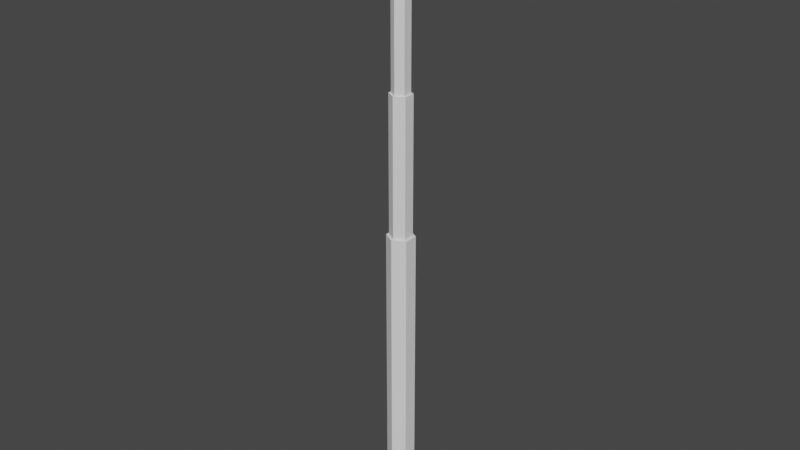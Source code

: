 # Source: Lamppost.blend  (saved by Blender 2.81.16; exported with 4.5.12 LTS)
import bpy
from mathutils import Matrix  # noqa: F401  (used for matrix-valued properties, if any)

bpy.ops.wm.read_factory_settings(use_empty=True)
scene = bpy.context.scene
scene.name = 'Scene'

# ---- collections
col_collection = bpy.data.collections.new('Collection'); scene.collection.children.link(col_collection)

# ---- world
world_world = bpy.data.worlds.new('World'); scene.world = world_world
world_world.use_nodes = True; world_world.node_tree.nodes.clear()
_N = world_world.node_tree.nodes; _L = world_world.node_tree.links
n0 = _N.new('ShaderNodeOutputWorld'); n0.name = 'World Output'; n0.location = (300, 300)
n1 = _N.new('ShaderNodeBackground'); n1.name = 'Background'; n1.location = (10, 300)
n1.inputs[0].default_value = (0.05088, 0.05088, 0.05088, 1.0)
_L.new(n1.outputs[0], n0.inputs[0])
n0.is_active_output = True
world_world.color = (0.05088, 0.05088, 0.05088)
world_world.use_sun_shadow = False
world_world.sun_shadow_jitter_overblur = 0.0

# ---- meshes
me_cylinder = bpy.data.meshes.new('Cylinder')
me_cylinder.from_pydata([(0.0, 0.1, 0.0), (0.0, 0.1, 2.0), (0.0866, 0.05, 0.0), (0.0866, 0.05, 2.0), (-0.0866, 0.05, 0.0), (-0.0866, 0.05, 2.0), (-9.934e-10, 0.08, 2.0), (0.06928, 0.04, 2.0), (-0.06928, 0.04, 2.0), (6.72e-06, 0.08, 3.0), (0.06929, 0.04, 3.0), (-0.06928, 0.04, 3.0), (6.72e-06, 0.064, 3.0), (0.05543, 0.032, 3.0), (-0.05542, 0.032, 3.0), (-5.883e-06, 0.064, 4.0), (0.05542, 0.032, 4.0), (-0.05543, 0.032, 4.0), (-5.883e-06, 0.064, 4.15), (0.05542, 0.032, 4.15), (-0.05543, 0.032, 4.15), (-0.01833, 0.8866, 4.04), (-0.01833, 0.8866, 4.115), (0.01833, 0.8866, 4.04), (0.01833, 0.8866, 4.115), (-0.01833, 0.2433, 4.115), (-0.01833, 0.3212, 4.115), (-0.01833, 0.6116, 4.115), (-0.01833, 0.6895, 4.115), (0.01439, 0.2665, 4.04), (0.01439, 0.298, 4.04), (0.01294, 0.6363, 4.04), (0.01294, 0.6648, 4.04), (-0.01294, 0.6648, 4.04), (-0.01294, 0.6363, 4.04), (-0.01439, 0.298, 4.04), (-0.01439, 0.2665, 4.04), (0.01833, 0.6895, 4.115), (0.01833, 0.6116, 4.115), (0.01833, 0.3212, 4.115), (0.01833, 0.2433, 4.115), (0.01833, 0.2433, 4.04), (0.01833, 0.3212, 4.04), (-0.01833, 0.3212, 4.04), (-0.01833, 0.2433, 4.04), (0.01833, 0.6116, 4.04), (0.01833, 0.6895, 4.04), (-0.01833, 0.6895, 4.04), (-0.01833, 0.6116, 4.04), (-0.009696, 0.2567, 3.932), (-0.007546, 0.3039, 3.932), (-0.04621, 0.3057, 3.951), (-0.04836, 0.2585, 3.951), (0.04854, 0.6641, 3.956), (0.03587, 0.7028, 3.969), (0.0004272, 0.6962, 3.955), (0.01522, 0.2083, 3.918), (0.02167, 0.3498, 3.918), (-0.07113, 0.3541, 3.964), (-0.07758, 0.2126, 3.964), (-0.02329, 0.1887, 3.783), (-0.0149, 0.3726, 3.783), (-0.1547, 0.379, 3.852), (-0.1631, 0.1951, 3.852), (-0.03351, 0.1976, 3.78), (-0.0259, 0.3646, 3.78), (-0.1506, 0.3704, 3.842), (-0.1582, 0.2034, 3.842), (-0.0349, 0.1892, 3.759), (-0.02651, 0.3731, 3.759), (-0.1664, 0.3795, 3.828), (-0.1747, 0.1956, 3.828), (0.0131, 0.6575, 3.941), (0.08602, 0.6301, 3.953), (0.04802, 0.7462, 3.992), (-0.03705, 0.7302, 3.958), (0.0009528, 0.6141, 3.918), (0.1521, 0.6709, 3.834), (0.1027, 0.8219, 3.886), (-0.02551, 0.7978, 3.834), (0.0239, 0.6468, 3.782), (0.1595, 0.6812, 3.811), (0.1101, 0.8323, 3.863), (-0.01813, 0.8082, 3.811), (0.03128, 0.6571, 3.759), (0.1438, 0.6798, 3.828), (0.09938, 0.8155, 3.874), (-0.01335, 0.7943, 3.829), (0.03105, 0.6586, 3.782), (0.0, -0.1, 0.0), (0.0, -0.1, 2.0), (0.0866, -0.05, 0.0), (0.0866, -0.05, 2.0), (-0.0866, -0.05, 0.0), (-0.0866, -0.05, 2.0), (-9.934e-10, -0.08, 2.0), (0.06928, -0.04, 2.0), (-0.06928, -0.04, 2.0), (6.72e-06, -0.08, 3.0), (0.06929, -0.04, 3.0), (-0.06928, -0.04, 3.0), (6.72e-06, -0.064, 3.0), (0.05543, -0.032, 3.0), (-0.05542, -0.032, 3.0), (-5.883e-06, -0.064, 4.0), (0.05542, -0.032, 4.0), (-0.05543, -0.032, 4.0), (-5.883e-06, -0.064, 4.15), (0.05542, -0.032, 4.15), (-0.05543, -0.032, 4.15), (0.06929, 0.0, 3.0), (0.06928, 0.0, 2.0), (-0.01833, -0.8866, 4.04), (-0.01833, -0.8866, 4.115), (0.0866, 0.0, 2.0), (0.0866, 0.0, 0.0), (0.01833, -0.8866, 4.04), (0.01833, -0.8866, 4.115), (-0.01833, 0.0, 4.04), (-0.01833, 0.0, 4.115), (0.01833, 0.0, 4.04), (0.01833, 0.0, 4.115), (0.05543, 0.0, 3.0), (0.05542, 0.0, 4.0), (0.05542, 0.0, 4.15), (-0.0866, 0.0, 0.0), (-0.0866, 0.0, 2.0), (-0.06928, 0.0, 2.0), (-0.06928, 0.0, 3.0), (-0.05542, 0.0, 3.0), (-0.05543, 0.0, 4.0), (-0.05543, 0.0, 4.15), (-0.01833, -0.2433, 4.115), (-0.01833, -0.3212, 4.115), (-0.01833, -0.6116, 4.115), (-0.01833, -0.6895, 4.115), (0.01439, -0.2665, 4.04), (0.01439, -0.298, 4.04), (0.01294, -0.6363, 4.04), (0.01294, -0.6648, 4.04), (-0.01294, -0.6648, 4.04), (-0.01294, -0.6363, 4.04), (-0.01439, -0.298, 4.04), (-0.01439, -0.2665, 4.04), (0.01833, -0.6895, 4.115), (0.01833, -0.6116, 4.115), (0.01833, -0.3212, 4.115), (0.01833, -0.2433, 4.115), (0.01833, -0.2433, 4.04), (0.01833, -0.3212, 4.04), (-0.01833, -0.3212, 4.04), (-0.01833, -0.2433, 4.04), (0.01833, -0.6116, 4.04), (0.01833, -0.6895, 4.04), (-0.01833, -0.6895, 4.04), (-0.01833, -0.6116, 4.04), (-0.0001429, -0.2665, 3.961), (-0.002171, -0.3134, 3.966), (-0.04403, -0.3106, 3.976), (-0.042, -0.2636, 3.971), (0.02527, -0.6886, 3.985), (-0.01173, -0.6841, 3.974), (-0.005153, -0.642, 3.969), (0.03119, -0.2215, 3.949), (0.0251, -0.3623, 3.964), (-0.07536, -0.3555, 3.988), (-0.06928, -0.2147, 3.974), (0.02436, -0.2142, 3.808), (0.01645, -0.3972, 3.826), (-0.1349, -0.387, 3.863), (-0.127, -0.204, 3.844), (0.01414, -0.2227, 3.804), (0.006962, -0.3889, 3.821), (-0.128, -0.3797, 3.853), (-0.1208, -0.2136, 3.836), (0.01805, -0.2165, 3.782), (0.01014, -0.3995, 3.801), (-0.1413, -0.3893, 3.837), (-0.1333, -0.2063, 3.819), (0.03185, -0.6465, 3.98), (0.06433, -0.6076, 3.983), (0.04459, -0.7338, 3.998), (-0.04422, -0.723, 3.972), (-0.02448, -0.5969, 3.957), (0.1258, -0.6128, 3.855), (0.1001, -0.7768, 3.875), (-0.03372, -0.7606, 3.836), (-0.008059, -0.5966, 3.816), (0.1326, -0.6169, 3.83), (0.1069, -0.7809, 3.85), (-0.02688, -0.7647, 3.811), (-0.00122, -0.6007, 3.791), (0.1182, -0.6212, 3.848), (0.09512, -0.7686, 3.865), (-0.02257, -0.7543, 3.831), (0.000495, -0.607, 3.813)], [], [(0, 1, 3, 2), (114, 3, 7, 111), (125, 126, 5, 4), (4, 5, 1, 0), (17, 130, 131, 20), (3, 1, 6, 7), (1, 5, 8, 6), (110, 10, 13, 122), (7, 6, 9, 10), (6, 8, 11, 9), (111, 7, 10, 110), (13, 12, 15, 16), (10, 9, 12, 13), (9, 11, 14, 12), (12, 14, 17, 15), (122, 13, 16, 123), (14, 129, 130, 17), (16, 15, 18, 19), (15, 17, 20, 18), (123, 16, 19, 124), (47, 28, 22, 21), (21, 22, 24, 23), (19, 18, 20, 131, 124), (40, 25, 119, 121), (44, 41, 120, 118), (41, 40, 121, 120), (2, 3, 114, 115), (11, 128, 129, 14), (8, 127, 128, 11), (5, 126, 127, 8), (0, 2, 115, 125, 4), (23, 24, 37, 46), (46, 37, 38, 45), (45, 38, 39, 42), (42, 39, 40, 41), (21, 23, 46, 47), (31, 34, 72, 53), (48, 45, 42, 43), (35, 30, 50, 51), (24, 22, 28, 37), (37, 28, 27, 38), (38, 27, 26, 39), (39, 26, 25, 40), (118, 119, 25, 44), (44, 25, 26, 43), (43, 26, 27, 48), (48, 27, 28, 47), (29, 30, 42, 41), (35, 36, 44, 43), (30, 35, 43, 42), (36, 29, 41, 44), (31, 32, 46, 45), (33, 34, 48, 47), (32, 33, 47, 46), (34, 31, 45, 48), (52, 51, 58, 59), (30, 29, 49, 50), (34, 33, 55, 72), (29, 36, 52, 49), (36, 35, 51, 52), (33, 32, 54, 55), (32, 31, 53, 54), (59, 58, 62, 63), (51, 50, 57, 58), (50, 49, 56, 57), (49, 52, 59, 56), (56, 59, 63, 60), (58, 57, 61, 62), (57, 56, 60, 61), (62, 61, 69, 70), (61, 60, 68, 69), (60, 63, 71, 68), (63, 62, 70, 71), (64, 67, 66, 65), (64, 65, 69, 68), (66, 67, 71, 70), (65, 66, 70, 69), (67, 64, 68, 71), (55, 54, 74, 75), (54, 53, 73, 74), (53, 72, 76, 73), (72, 55, 75, 76), (75, 74, 78, 79), (74, 73, 77, 78), (73, 76, 80, 77), (76, 75, 79, 80), (77, 80, 84, 81), (80, 79, 83, 84), (79, 78, 82, 83), (78, 77, 81, 82), (85, 88, 87, 86), (85, 86, 82, 81), (87, 88, 84, 83), (86, 87, 83, 82), (88, 85, 81, 84), (89, 91, 92, 90), (114, 111, 96, 92), (125, 93, 94, 126), (93, 89, 90, 94), (106, 109, 131, 130), (92, 96, 95, 90), (90, 95, 97, 94), (110, 122, 102, 99), (96, 99, 98, 95), (95, 98, 100, 97), (111, 110, 99, 96), (102, 105, 104, 101), (99, 102, 101, 98), (98, 101, 103, 100), (101, 104, 106, 103), (122, 123, 105, 102), (103, 106, 130, 129), (105, 108, 107, 104), (104, 107, 109, 106), (123, 124, 108, 105), (154, 112, 113, 135), (112, 116, 117, 113), (108, 124, 131, 109, 107), (147, 121, 119, 132), (151, 118, 120, 148), (148, 120, 121, 147), (91, 115, 114, 92), (100, 103, 129, 128), (97, 100, 128, 127), (94, 97, 127, 126), (89, 93, 125, 115, 91), (116, 153, 144, 117), (153, 152, 145, 144), (152, 149, 146, 145), (149, 148, 147, 146), (112, 154, 153, 116), (138, 179, 162, 141), (155, 150, 149, 152), (142, 158, 157, 137), (117, 144, 135, 113), (144, 145, 134, 135), (145, 146, 133, 134), (146, 147, 132, 133), (118, 151, 132, 119), (151, 150, 133, 132), (150, 155, 134, 133), (155, 154, 135, 134), (136, 148, 149, 137), (142, 150, 151, 143), (137, 149, 150, 142), (143, 151, 148, 136), (138, 152, 153, 139), (140, 154, 155, 141), (139, 153, 154, 140), (141, 155, 152, 138), (159, 166, 165, 158), (137, 157, 156, 136), (141, 162, 161, 140), (136, 156, 159, 143), (143, 159, 158, 142), (140, 161, 160, 139), (139, 160, 179, 138), (166, 170, 169, 165), (158, 165, 164, 157), (157, 164, 163, 156), (156, 163, 166, 159), (163, 167, 170, 166), (165, 169, 168, 164), (164, 168, 167, 163), (169, 177, 176, 168), (168, 176, 175, 167), (167, 175, 178, 170), (170, 178, 177, 169), (171, 172, 173, 174), (171, 175, 176, 172), (173, 177, 178, 174), (172, 176, 177, 173), (174, 178, 175, 171), (161, 182, 181, 160), (160, 181, 180, 179), (179, 180, 183, 162), (162, 183, 182, 161), (182, 186, 185, 181), (181, 185, 184, 180), (180, 184, 187, 183), (183, 187, 186, 182), (184, 188, 191, 187), (187, 191, 190, 186), (186, 190, 189, 185), (185, 189, 188, 184), (192, 193, 194, 195), (192, 188, 189, 193), (194, 190, 191, 195), (193, 189, 190, 194), (195, 191, 188, 192)])
_uv = me_cylinder.uv_layers.new(name='UVMap')
_uv.uv.foreach_set('vector', [1.0, 0.5, 1.0, 1.0, 0.8333, 1.0, 0.8333, 0.5, 0.75, 1.0, 0.8333, 1.0, 0.8333, 1.0, 0.75, 1.0, 0.25, 0.5, 0.25, 1.0, 0.1667, 1.0, 0.1667, 0.5, 0.1667, 0.5, 0.1667, 1.0, -8.941e-08, 1.0, -8.941e-08, 0.5, 0.1667, 1.0, 0.25, 1.0, 0.25, 1.0, 0.1667, 1.0, 0.8333, 1.0, 1.0, 1.0, 1.0, 1.0, 0.8333, 1.0, -8.941e-08, 1.0, 0.1667, 1.0, 0.1667, 1.0, -8.941e-08, 1.0, 0.75, 1.0, 0.8333, 1.0, 0.8333, 1.0, 0.75, 1.0, 0.8333, 1.0, 1.0, 1.0, 1.0, 1.0, 0.8333, 1.0, -8.941e-08, 1.0, 0.1667, 1.0, 0.1667, 1.0, -8.941e-08, 1.0, 0.75, 1.0, 0.8333, 1.0, 0.8333, 1.0, 0.75, 1.0, 0.8333, 1.0, 1.0, 1.0, 1.0, 1.0, 0.8333, 1.0, 0.8333, 1.0, 1.0, 1.0, 1.0, 1.0, 0.8333, 1.0, -8.941e-08, 1.0, 0.1667, 1.0, 0.1667, 1.0, -8.941e-08, 1.0, -8.941e-08, 1.0, 0.1667, 1.0, 0.1667, 1.0, -8.941e-08, 1.0, 0.75, 1.0, 0.8333, 1.0, 0.8333, 1.0, 0.75, 1.0, 0.1667, 1.0, 0.25, 1.0, 0.25, 1.0, 0.1667, 1.0, 0.8333, 1.0, 1.0, 1.0, 1.0, 1.0, 0.8333, 1.0, -8.941e-08, 1.0, 0.1667, 1.0, 0.1667, 1.0, -8.941e-08, 1.0, 0.75, 1.0, 0.8333, 1.0, 0.8333, 1.0, 0.75, 1.0, 0.375, 0.225, 0.625, 0.225, 0.625, 0.25, 0.375, 0.25, 0.375, 0.25, 0.625, 0.25, 0.625, 0.5, 0.375, 0.5, 0.8333, 1.0, -8.941e-08, 1.0, 0.1667, 1.0, 0.25, 1.0, 0.75, 1.0, 0.625, 0.6, 0.875, 0.6, 0.875, 0.625, 0.625, 0.625, 0.125, 0.6, 0.375, 0.6, 0.375, 0.625, 0.125, 0.625, 0.375, 0.6, 0.625, 0.6, 0.625, 0.625, 0.375, 0.625, 0.8333, 0.5, 0.8333, 1.0, 0.75, 1.0, 0.75, 0.5, 0.1667, 1.0, 0.25, 1.0, 0.25, 1.0, 0.1667, 1.0, 0.1667, 1.0, 0.25, 1.0, 0.25, 1.0, 0.1667, 1.0, 0.1667, 1.0, 0.25, 1.0, 0.25, 1.0, 0.1667, 1.0, -8.941e-08, 0.5, 0.8333, 0.5, 0.75, 0.5, 0.25, 0.5, 0.1667, 0.5, 0.375, 0.5, 0.625, 0.5, 0.625, 0.525, 0.375, 0.525, 0.375, 0.525, 0.625, 0.525, 0.625, 0.55, 0.375, 0.55, 0.375, 0.55, 0.625, 0.55, 0.625, 0.575, 0.375, 0.575, 0.375, 0.575, 0.625, 0.575, 0.625, 0.6, 0.375, 0.6, 0.125, 0.5, 0.375, 0.5, 0.375, 0.525, 0.125, 0.525, 0.293, 0.5421, 0.207, 0.5421, 0.207, 0.5421, 0.293, 0.5421, 0.125, 0.55, 0.375, 0.55, 0.375, 0.575, 0.125, 0.575, 0.2022, 0.5825, 0.2978, 0.5825, 0.2978, 0.5825, 0.2022, 0.5825, 0.625, 0.5, 0.875, 0.5, 0.875, 0.525, 0.625, 0.525, 0.625, 0.525, 0.875, 0.525, 0.875, 0.55, 0.625, 0.55, 0.625, 0.55, 0.875, 0.55, 0.875, 0.575, 0.625, 0.575, 0.625, 0.575, 0.875, 0.575, 0.875, 0.6, 0.625, 0.6, 0.375, 0.125, 0.625, 0.125, 0.625, 0.15, 0.375, 0.15, 0.375, 0.15, 0.625, 0.15, 0.625, 0.175, 0.375, 0.175, 0.375, 0.175, 0.625, 0.175, 0.625, 0.2, 0.375, 0.2, 0.375, 0.2, 0.625, 0.2, 0.625, 0.225, 0.375, 0.225, 0.2978, 0.5925, 0.2978, 0.5825, 0.375, 0.575, 0.375, 0.6, 0.2022, 0.5825, 0.2022, 0.5925, 0.125, 0.6, 0.125, 0.575, 0.2978, 0.5825, 0.2022, 0.5825, 0.125, 0.575, 0.375, 0.575, 0.2022, 0.5925, 0.2978, 0.5925, 0.375, 0.6, 0.125, 0.6, 0.293, 0.5421, 0.293, 0.5329, 0.375, 0.525, 0.375, 0.55, 0.207, 0.5329, 0.207, 0.5421, 0.125, 0.55, 0.125, 0.525, 0.293, 0.5329, 0.207, 0.5329, 0.125, 0.525, 0.375, 0.525, 0.207, 0.5421, 0.293, 0.5421, 0.375, 0.55, 0.125, 0.55, 0.2022, 0.5925, 0.2022, 0.5825, 0.2022, 0.5825, 0.2022, 0.5925, 0.2978, 0.5825, 0.2978, 0.5925, 0.2978, 0.5925, 0.2978, 0.5825, 0.207, 0.5421, 0.207, 0.5329, 0.207, 0.5329, 0.207, 0.5421, 0.2978, 0.5925, 0.2022, 0.5925, 0.2022, 0.5925, 0.2978, 0.5925, 0.2022, 0.5925, 0.2022, 0.5825, 0.2022, 0.5825, 0.2022, 0.5925, 0.207, 0.5329, 0.293, 0.5329, 0.293, 0.5329, 0.207, 0.5329, 0.293, 0.5329, 0.293, 0.5421, 0.293, 0.5421, 0.293, 0.5329, 0.2022, 0.5925, 0.2022, 0.5825, 0.2022, 0.5825, 0.2022, 0.5925, 0.2022, 0.5825, 0.2978, 0.5825, 0.2978, 0.5825, 0.2022, 0.5825, 0.2978, 0.5825, 0.2978, 0.5925, 0.2978, 0.5925, 0.2978, 0.5825, 0.2978, 0.5925, 0.2022, 0.5925, 0.2022, 0.5925, 0.2978, 0.5925, 0.2978, 0.5925, 0.2022, 0.5925, 0.2022, 0.5925, 0.2978, 0.5925, 0.2022, 0.5825, 0.2978, 0.5825, 0.2978, 0.5825, 0.2022, 0.5825, 0.2978, 0.5825, 0.2978, 0.5925, 0.2978, 0.5925, 0.2978, 0.5825, 0.2022, 0.5825, 0.2978, 0.5825, 0.2978, 0.5825, 0.2022, 0.5825, 0.2978, 0.5825, 0.2978, 0.5925, 0.2978, 0.5925, 0.2978, 0.5825, 0.2978, 0.5925, 0.2022, 0.5925, 0.2022, 0.5925, 0.2978, 0.5925, 0.2022, 0.5925, 0.2022, 0.5825, 0.2022, 0.5825, 0.2022, 0.5925, 0.2926, 0.5921, 0.2074, 0.5921, 0.2074, 0.5829, 0.2926, 0.5829, 0.2926, 0.5921, 0.2926, 0.5829, 0.2978, 0.5825, 0.2978, 0.5925, 0.2074, 0.5829, 0.2074, 0.5921, 0.2022, 0.5925, 0.2022, 0.5825, 0.2926, 0.5829, 0.2074, 0.5829, 0.2022, 0.5825, 0.2978, 0.5825, 0.2074, 0.5921, 0.2926, 0.5921, 0.2978, 0.5925, 0.2022, 0.5925, 0.207, 0.5329, 0.293, 0.5329, 0.293, 0.5329, 0.207, 0.5329, 0.293, 0.5329, 0.293, 0.5421, 0.293, 0.5421, 0.293, 0.5329, 0.293, 0.5421, 0.207, 0.5421, 0.207, 0.5421, 0.293, 0.5421, 0.207, 0.5421, 0.207, 0.5329, 0.207, 0.5329, 0.207, 0.5421, 0.207, 0.5329, 0.293, 0.5329, 0.293, 0.5329, 0.207, 0.5329, 0.293, 0.5329, 0.293, 0.5421, 0.293, 0.5421, 0.293, 0.5329, 0.293, 0.5421, 0.207, 0.5421, 0.207, 0.5421, 0.293, 0.5421, 0.207, 0.5421, 0.207, 0.5329, 0.207, 0.5329, 0.207, 0.5421, 0.293, 0.5421, 0.207, 0.5421, 0.207, 0.5421, 0.293, 0.5421, 0.207, 0.5421, 0.207, 0.5329, 0.207, 0.5329, 0.207, 0.5421, 0.207, 0.5329, 0.293, 0.5329, 0.293, 0.5329, 0.207, 0.5329, 0.293, 0.5329, 0.293, 0.5421, 0.293, 0.5421, 0.293, 0.5329, 0.2878, 0.5416, 0.2122, 0.5416, 0.2122, 0.5334, 0.2878, 0.5334, 0.2878, 0.5416, 0.2878, 0.5334, 0.293, 0.5329, 0.293, 0.5421, 0.2122, 0.5334, 0.2122, 0.5416, 0.207, 0.5421, 0.207, 0.5329, 0.2878, 0.5334, 0.2122, 0.5334, 0.207, 0.5329, 0.293, 0.5329, 0.2122, 0.5416, 0.2878, 0.5416, 0.293, 0.5421, 0.207, 0.5421, 1.0, 0.5, 0.8333, 0.5, 0.8333, 1.0, 1.0, 1.0, 0.75, 1.0, 0.75, 1.0, 0.8333, 1.0, 0.8333, 1.0, 0.25, 0.5, 0.1667, 0.5, 0.1667, 1.0, 0.25, 1.0, 0.1667, 0.5, -8.941e-08, 0.5, -8.941e-08, 1.0, 0.1667, 1.0, 0.1667, 1.0, 0.1667, 1.0, 0.25, 1.0, 0.25, 1.0, 0.8333, 1.0, 0.8333, 1.0, 1.0, 1.0, 1.0, 1.0, -8.941e-08, 1.0, -8.941e-08, 1.0, 0.1667, 1.0, 0.1667, 1.0, 0.75, 1.0, 0.75, 1.0, 0.8333, 1.0, 0.8333, 1.0, 0.8333, 1.0, 0.8333, 1.0, 1.0, 1.0, 1.0, 1.0, -8.941e-08, 1.0, -8.941e-08, 1.0, 0.1667, 1.0, 0.1667, 1.0, 0.75, 1.0, 0.75, 1.0, 0.8333, 1.0, 0.8333, 1.0, 0.8333, 1.0, 0.8333, 1.0, 1.0, 1.0, 1.0, 1.0, 0.8333, 1.0, 0.8333, 1.0, 1.0, 1.0, 1.0, 1.0, -8.941e-08, 1.0, -8.941e-08, 1.0, 0.1667, 1.0, 0.1667, 1.0, -8.941e-08, 1.0, -8.941e-08, 1.0, 0.1667, 1.0, 0.1667, 1.0, 0.75, 1.0, 0.75, 1.0, 0.8333, 1.0, 0.8333, 1.0, 0.1667, 1.0, 0.1667, 1.0, 0.25, 1.0, 0.25, 1.0, 0.8333, 1.0, 0.8333, 1.0, 1.0, 1.0, 1.0, 1.0, -8.941e-08, 1.0, -8.941e-08, 1.0, 0.1667, 1.0, 0.1667, 1.0, 0.75, 1.0, 0.75, 1.0, 0.8333, 1.0, 0.8333, 1.0, 0.375, 0.225, 0.375, 0.25, 0.625, 0.25, 0.625, 0.225, 0.375, 0.25, 0.375, 0.5, 0.625, 0.5, 0.625, 0.25, 0.8333, 1.0, 0.75, 1.0, 0.25, 1.0, 0.1667, 1.0, -8.941e-08, 1.0, 0.625, 0.6, 0.625, 0.625, 0.875, 0.625, 0.875, 0.6, 0.125, 0.6, 0.125, 0.625, 0.375, 0.625, 0.375, 0.6, 0.375, 0.6, 0.375, 0.625, 0.625, 0.625, 0.625, 0.6, 0.8333, 0.5, 0.75, 0.5, 0.75, 1.0, 0.8333, 1.0, 0.1667, 1.0, 0.1667, 1.0, 0.25, 1.0, 0.25, 1.0, 0.1667, 1.0, 0.1667, 1.0, 0.25, 1.0, 0.25, 1.0, 0.1667, 1.0, 0.1667, 1.0, 0.25, 1.0, 0.25, 1.0, -8.941e-08, 0.5, 0.1667, 0.5, 0.25, 0.5, 0.75, 0.5, 0.8333, 0.5, 0.375, 0.5, 0.375, 0.525, 0.625, 0.525, 0.625, 0.5, 0.375, 0.525, 0.375, 0.55, 0.625, 0.55, 0.625, 0.525, 0.375, 0.55, 0.375, 0.575, 0.625, 0.575, 0.625, 0.55, 0.375, 0.575, 0.375, 0.6, 0.625, 0.6, 0.625, 0.575, 0.125, 0.5, 0.125, 0.525, 0.375, 0.525, 0.375, 0.5, 0.293, 0.5421, 0.293, 0.5421, 0.207, 0.5421, 0.207, 0.5421, 0.125, 0.55, 0.125, 0.575, 0.375, 0.575, 0.375, 0.55, 0.2022, 0.5825, 0.2022, 0.5825, 0.2978, 0.5825, 0.2978, 0.5825, 0.625, 0.5, 0.625, 0.525, 0.875, 0.525, 0.875, 0.5, 0.625, 0.525, 0.625, 0.55, 0.875, 0.55, 0.875, 0.525, 0.625, 0.55, 0.625, 0.575, 0.875, 0.575, 0.875, 0.55, 0.625, 0.575, 0.625, 0.6, 0.875, 0.6, 0.875, 0.575, 0.375, 0.125, 0.375, 0.15, 0.625, 0.15, 0.625, 0.125, 0.375, 0.15, 0.375, 0.175, 0.625, 0.175, 0.625, 0.15, 0.375, 0.175, 0.375, 0.2, 0.625, 0.2, 0.625, 0.175, 0.375, 0.2, 0.375, 0.225, 0.625, 0.225, 0.625, 0.2, 0.2978, 0.5925, 0.375, 0.6, 0.375, 0.575, 0.2978, 0.5825, 0.2022, 0.5825, 0.125, 0.575, 0.125, 0.6, 0.2022, 0.5925, 0.2978, 0.5825, 0.375, 0.575, 0.125, 0.575, 0.2022, 0.5825, 0.2022, 0.5925, 0.125, 0.6, 0.375, 0.6, 0.2978, 0.5925, 0.293, 0.5421, 0.375, 0.55, 0.375, 0.525, 0.293, 0.5329, 0.207, 0.5329, 0.125, 0.525, 0.125, 0.55, 0.207, 0.5421, 0.293, 0.5329, 0.375, 0.525, 0.125, 0.525, 0.207, 0.5329, 0.207, 0.5421, 0.125, 0.55, 0.375, 0.55, 0.293, 0.5421, 0.2022, 0.5925, 0.2022, 0.5925, 0.2022, 0.5825, 0.2022, 0.5825, 0.2978, 0.5825, 0.2978, 0.5825, 0.2978, 0.5925, 0.2978, 0.5925, 0.207, 0.5421, 0.207, 0.5421, 0.207, 0.5329, 0.207, 0.5329, 0.2978, 0.5925, 0.2978, 0.5925, 0.2022, 0.5925, 0.2022, 0.5925, 0.2022, 0.5925, 0.2022, 0.5925, 0.2022, 0.5825, 0.2022, 0.5825, 0.207, 0.5329, 0.207, 0.5329, 0.293, 0.5329, 0.293, 0.5329, 0.293, 0.5329, 0.293, 0.5329, 0.293, 0.5421, 0.293, 0.5421, 0.2022, 0.5925, 0.2022, 0.5925, 0.2022, 0.5825, 0.2022, 0.5825, 0.2022, 0.5825, 0.2022, 0.5825, 0.2978, 0.5825, 0.2978, 0.5825, 0.2978, 0.5825, 0.2978, 0.5825, 0.2978, 0.5925, 0.2978, 0.5925, 0.2978, 0.5925, 0.2978, 0.5925, 0.2022, 0.5925, 0.2022, 0.5925, 0.2978, 0.5925, 0.2978, 0.5925, 0.2022, 0.5925, 0.2022, 0.5925, 0.2022, 0.5825, 0.2022, 0.5825, 0.2978, 0.5825, 0.2978, 0.5825, 0.2978, 0.5825, 0.2978, 0.5825, 0.2978, 0.5925, 0.2978, 0.5925, 0.2022, 0.5825, 0.2022, 0.5825, 0.2978, 0.5825, 0.2978, 0.5825, 0.2978, 0.5825, 0.2978, 0.5825, 0.2978, 0.5925, 0.2978, 0.5925, 0.2978, 0.5925, 0.2978, 0.5925, 0.2022, 0.5925, 0.2022, 0.5925, 0.2022, 0.5925, 0.2022, 0.5925, 0.2022, 0.5825, 0.2022, 0.5825, 0.2926, 0.5921, 0.2926, 0.5829, 0.2074, 0.5829, 0.2074, 0.5921, 0.2926, 0.5921, 0.2978, 0.5925, 0.2978, 0.5825, 0.2926, 0.5829, 0.2074, 0.5829, 0.2022, 0.5825, 0.2022, 0.5925, 0.2074, 0.5921, 0.2926, 0.5829, 0.2978, 0.5825, 0.2022, 0.5825, 0.2074, 0.5829, 0.2074, 0.5921, 0.2022, 0.5925, 0.2978, 0.5925, 0.2926, 0.5921, 0.207, 0.5329, 0.207, 0.5329, 0.293, 0.5329, 0.293, 0.5329, 0.293, 0.5329, 0.293, 0.5329, 0.293, 0.5421, 0.293, 0.5421, 0.293, 0.5421, 0.293, 0.5421, 0.207, 0.5421, 0.207, 0.5421, 0.207, 0.5421, 0.207, 0.5421, 0.207, 0.5329, 0.207, 0.5329, 0.207, 0.5329, 0.207, 0.5329, 0.293, 0.5329, 0.293, 0.5329, 0.293, 0.5329, 0.293, 0.5329, 0.293, 0.5421, 0.293, 0.5421, 0.293, 0.5421, 0.293, 0.5421, 0.207, 0.5421, 0.207, 0.5421, 0.207, 0.5421, 0.207, 0.5421, 0.207, 0.5329, 0.207, 0.5329, 0.293, 0.5421, 0.293, 0.5421, 0.207, 0.5421, 0.207, 0.5421, 0.207, 0.5421, 0.207, 0.5421, 0.207, 0.5329, 0.207, 0.5329, 0.207, 0.5329, 0.207, 0.5329, 0.293, 0.5329, 0.293, 0.5329, 0.293, 0.5329, 0.293, 0.5329, 0.293, 0.5421, 0.293, 0.5421, 0.2878, 0.5416, 0.2878, 0.5334, 0.2122, 0.5334, 0.2122, 0.5416, 0.2878, 0.5416, 0.293, 0.5421, 0.293, 0.5329, 0.2878, 0.5334, 0.2122, 0.5334, 0.207, 0.5329, 0.207, 0.5421, 0.2122, 0.5416, 0.2878, 0.5334, 0.293, 0.5329, 0.207, 0.5329, 0.2122, 0.5334, 0.2122, 0.5416, 0.207, 0.5421, 0.293, 0.5421, 0.2878, 0.5416])
me_cylinder.use_remesh_fix_poles = True
me_cylinder.use_remesh_preserve_attributes = False
me_cylinder.use_mirror_vertex_groups = False
me_cylinder.update()

# ---- objects
ob_cylinder = bpy.data.objects.new('Cylinder', me_cylinder)

# ---- transforms, parenting, visibility, modifiers, constraints
ob_cylinder.location = (0.0, 0.0, 0.0)
ob_cylinder.lineart.crease_threshold = 0.0

# ---- collection membership
col_collection.objects.link(ob_cylinder)

# ---- scene / render settings (as saved in the file)
scene.frame_start = 1; scene.frame_end = 250; scene.frame_set(1)
scene.render.engine = 'BLENDER_EEVEE_NEXT'
scene.cycles.use_denoising = False
scene.cycles.samples = 128
scene.cycles.sampling_pattern = 'TABULATED_SOBOL'
scene.cycles.use_adaptive_sampling = False
scene.cycles.use_light_tree = False
scene.view_settings.view_transform = 'Filmic'
bpy.context.view_layer.update()

# ---- added for rendering (the .blend has no active camera and no usable light): camera, sun
cam_auto = bpy.data.cameras.new('AutoCamera')
cam_auto.lens = 50.0
cam_auto.sensor_width = 36.0
cam_auto.clip_end = 1000.0
ob_auto_camera = bpy.data.objects.new('AutoCamera', cam_auto)
scene.collection.objects.link(ob_auto_camera)
ob_auto_camera.location = (4.17932, -5.02435, 5.42456)
ob_auto_camera.rotation_euler = (1.09748, -7.21219e-08, 0.694738)
scene.camera = ob_auto_camera
light_auto_sun = bpy.data.lights.new('AutoSun', 'SUN')
light_auto_sun.energy = 3.0
light_auto_sun.angle = 0.0523599
ob_auto_sun = bpy.data.objects.new('AutoSun', light_auto_sun)
scene.collection.objects.link(ob_auto_sun)
ob_auto_sun.rotation_euler = (0.872665, 0.174533, 0.523599)
bpy.context.view_layer.update()
